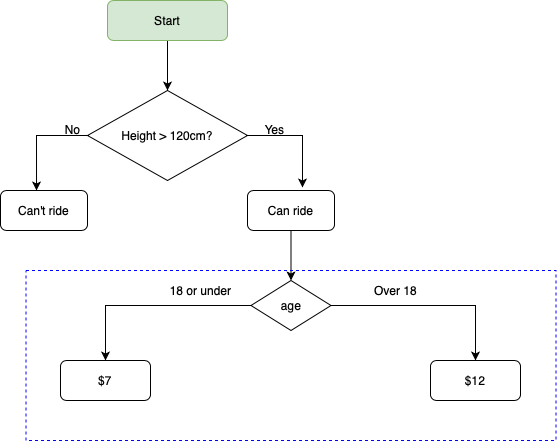

The diagram above was exported from draw.io. Its source (the exported page's mxGraphModel, read from the mxfile embedded in the PNG):
<mxGraphModel dx="891" dy="620" grid="1" gridSize="10" guides="1" tooltips="1" connect="1" arrows="1" fold="1" page="1" pageScale="1" pageWidth="827" pageHeight="1169" math="0" shadow="0">
  <root>
    <mxCell id="0" />
    <mxCell id="1" parent="0" />
    <mxCell id="Pn8fTQrSeP5vRvdxLiqo-7" style="edgeStyle=orthogonalEdgeStyle;rounded=0;orthogonalLoop=1;jettySize=auto;html=1;entryX=0.632;entryY=-0.075;entryDx=0;entryDy=0;entryPerimeter=0;" parent="1" source="Pn8fTQrSeP5vRvdxLiqo-1" target="Pn8fTQrSeP5vRvdxLiqo-5" edge="1">
      <mxGeometry relative="1" as="geometry">
        <Array as="points">
          <mxPoint x="332" y="155" />
        </Array>
      </mxGeometry>
    </mxCell>
    <mxCell id="Pn8fTQrSeP5vRvdxLiqo-9" style="edgeStyle=orthogonalEdgeStyle;rounded=0;orthogonalLoop=1;jettySize=auto;html=1;entryX=0.414;entryY=0;entryDx=0;entryDy=0;entryPerimeter=0;" parent="1" source="Pn8fTQrSeP5vRvdxLiqo-1" target="Pn8fTQrSeP5vRvdxLiqo-4" edge="1">
      <mxGeometry relative="1" as="geometry">
        <mxPoint x="14" y="190" as="targetPoint" />
        <Array as="points">
          <mxPoint x="66" y="155" />
        </Array>
      </mxGeometry>
    </mxCell>
    <mxCell id="Pn8fTQrSeP5vRvdxLiqo-1" value="Height &amp;gt; 120cm?" style="rhombus;whiteSpace=wrap;html=1;" parent="1" vertex="1">
      <mxGeometry x="117" y="110" width="160" height="90" as="geometry" />
    </mxCell>
    <mxCell id="Pn8fTQrSeP5vRvdxLiqo-3" style="edgeStyle=orthogonalEdgeStyle;rounded=0;orthogonalLoop=1;jettySize=auto;html=1;" parent="1" source="Pn8fTQrSeP5vRvdxLiqo-2" target="Pn8fTQrSeP5vRvdxLiqo-1" edge="1">
      <mxGeometry relative="1" as="geometry" />
    </mxCell>
    <mxCell id="Pn8fTQrSeP5vRvdxLiqo-2" value="Start" style="rounded=1;whiteSpace=wrap;html=1;fillColor=#d5e8d4;strokeColor=#82b366;" parent="1" vertex="1">
      <mxGeometry x="137" y="20" width="120" height="40" as="geometry" />
    </mxCell>
    <mxCell id="Pn8fTQrSeP5vRvdxLiqo-4" value="Can't ride" style="rounded=1;whiteSpace=wrap;html=1;" parent="1" vertex="1">
      <mxGeometry x="30" y="210" width="87" height="40" as="geometry" />
    </mxCell>
    <mxCell id="DJ92_PNdtjdrQYHPgFHg-2" style="edgeStyle=orthogonalEdgeStyle;rounded=0;orthogonalLoop=1;jettySize=auto;html=1;" parent="1" source="Pn8fTQrSeP5vRvdxLiqo-5" target="DJ92_PNdtjdrQYHPgFHg-1" edge="1">
      <mxGeometry relative="1" as="geometry" />
    </mxCell>
    <mxCell id="Pn8fTQrSeP5vRvdxLiqo-5" value="Can ride" style="rounded=1;whiteSpace=wrap;html=1;" parent="1" vertex="1">
      <mxGeometry x="277" y="210" width="87" height="40" as="geometry" />
    </mxCell>
    <mxCell id="Pn8fTQrSeP5vRvdxLiqo-10" value="No" style="text;html=1;align=center;verticalAlign=middle;resizable=0;points=[];autosize=1;" parent="1" vertex="1">
      <mxGeometry x="87" y="139" width="30" height="20" as="geometry" />
    </mxCell>
    <mxCell id="Pn8fTQrSeP5vRvdxLiqo-11" value="Yes" style="text;html=1;align=center;verticalAlign=middle;resizable=0;points=[];autosize=1;" parent="1" vertex="1">
      <mxGeometry x="284" y="139" width="40" height="20" as="geometry" />
    </mxCell>
    <mxCell id="DJ92_PNdtjdrQYHPgFHg-4" value="" style="edgeStyle=orthogonalEdgeStyle;rounded=0;orthogonalLoop=1;jettySize=auto;html=1;entryX=0.5;entryY=0;entryDx=0;entryDy=0;" parent="1" source="DJ92_PNdtjdrQYHPgFHg-1" target="DJ92_PNdtjdrQYHPgFHg-6" edge="1">
      <mxGeometry relative="1" as="geometry">
        <mxPoint x="200.5" y="325" as="targetPoint" />
      </mxGeometry>
    </mxCell>
    <mxCell id="DJ92_PNdtjdrQYHPgFHg-12" style="edgeStyle=orthogonalEdgeStyle;rounded=0;orthogonalLoop=1;jettySize=auto;html=1;entryX=0.5;entryY=0;entryDx=0;entryDy=0;" parent="1" source="DJ92_PNdtjdrQYHPgFHg-1" target="DJ92_PNdtjdrQYHPgFHg-9" edge="1">
      <mxGeometry relative="1" as="geometry" />
    </mxCell>
    <mxCell id="DJ92_PNdtjdrQYHPgFHg-1" value="age" style="rhombus;whiteSpace=wrap;html=1;" parent="1" vertex="1">
      <mxGeometry x="280.5" y="300" width="80" height="50" as="geometry" />
    </mxCell>
    <mxCell id="DJ92_PNdtjdrQYHPgFHg-6" value="$7" style="rounded=1;whiteSpace=wrap;html=1;" parent="1" vertex="1">
      <mxGeometry x="90" y="380" width="90" height="40" as="geometry" />
    </mxCell>
    <mxCell id="DJ92_PNdtjdrQYHPgFHg-7" value="18 or under" style="text;html=1;align=center;verticalAlign=middle;resizable=0;points=[];autosize=1;" parent="1" vertex="1">
      <mxGeometry x="190" y="300" width="80" height="20" as="geometry" />
    </mxCell>
    <mxCell id="DJ92_PNdtjdrQYHPgFHg-9" value="$12" style="rounded=1;whiteSpace=wrap;html=1;" parent="1" vertex="1">
      <mxGeometry x="460" y="380" width="90" height="40" as="geometry" />
    </mxCell>
    <mxCell id="DJ92_PNdtjdrQYHPgFHg-13" value="Over 18" style="text;html=1;align=center;verticalAlign=middle;resizable=0;points=[];autosize=1;" parent="1" vertex="1">
      <mxGeometry x="395" y="300" width="60" height="20" as="geometry" />
    </mxCell>
    <mxCell id="DJ92_PNdtjdrQYHPgFHg-16" value="" style="rounded=0;whiteSpace=wrap;html=1;fillColor=none;dashed=1;strokeColor=#0000FF;" parent="1" vertex="1">
      <mxGeometry x="55.5" y="290" width="530" height="170" as="geometry" />
    </mxCell>
  </root>
</mxGraphModel>